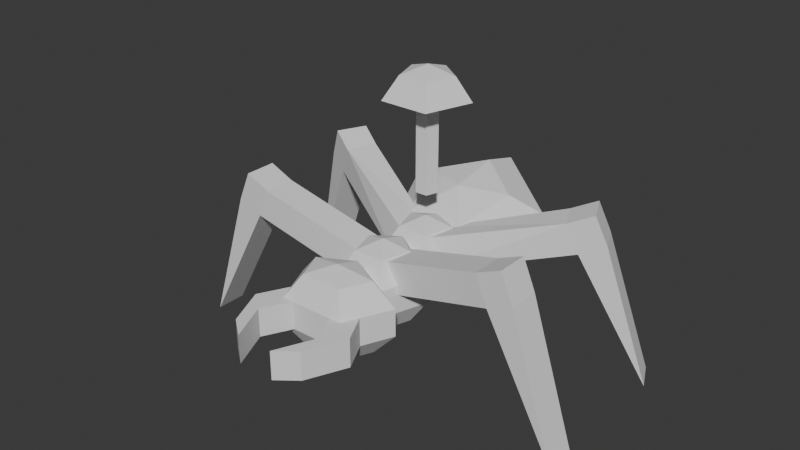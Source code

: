 # Source: ant.blend  (saved by Blender 5.1.30; exported with 4.5.12 LTS)
import bpy
from mathutils import Matrix  # noqa: F401  (used for matrix-valued properties, if any)

bpy.ops.wm.read_factory_settings(use_empty=True)
scene = bpy.context.scene
scene.name = 'Scene'

# ---- collections
col_collection = bpy.data.collections.new('Collection'); scene.collection.children.link(col_collection)

# ---- world
world_world = bpy.data.worlds.new('World'); scene.world = world_world
world_world.use_nodes = True; world_world.node_tree.nodes.clear()
_N = world_world.node_tree.nodes; _L = world_world.node_tree.links
n0 = _N.new('ShaderNodeOutputWorld'); n0.name = 'World Output'; n0.location = (200, 100)
n1 = _N.new('ShaderNodeBackground'); n1.name = 'Background'; n1.location = (-200, 100)
n1.inputs[0].default_value = (0.05088, 0.05088, 0.05088, 1.0)
_L.new(n1.outputs[0], n0.inputs[0])
n0.is_active_output = True
world_world.color = (0.05088, 0.05088, 0.05088)
world_world.sun_shadow_jitter_overblur = 0.0

# ---- meshes
me_sphere = bpy.data.meshes.new('Sphere')
me_sphere.from_pydata([(6.563e-09, 2.463, 1.297), (6.563e-09, 3.622, 1.505), (6.563e-09, 4.466, 1.274), (6.563e-09, 4.672, 0.6912), (6.563e-09, 4.162, -0.01992), (6.563e-09, 3.13, -0.5879), (1.057, 2.865, 1.237), (1.711, 3.241, 0.84), (1.711, 3.448, 0.2574), (1.057, 3.405, -0.288), (0.6534, 1.64, 0.8035), (1.057, 1.259, 0.1382), (1.057, 1.466, -0.4444), (0.6534, 2.18, -0.7218), (-0.6534, 1.64, 0.8035), (-1.057, 1.259, 0.1382), (-1.057, 1.466, -0.4444), (-0.6534, 2.18, -0.7218), (-1.057, 2.865, 1.237), (-1.711, 3.241, 0.84), (-1.711, 3.448, 0.2574), (-1.057, 3.405, -0.288)], [], [(5, 4, 9), (3, 2, 7, 8), (1, 0, 6), (4, 3, 8, 9), (2, 1, 6, 7), (5, 9, 13), (8, 7, 11, 12), (6, 0, 10), (9, 8, 12, 13), (7, 6, 10, 11), (5, 13, 17), (12, 11, 15, 16), (10, 0, 14), (13, 12, 16, 17), (11, 10, 14, 15), (5, 17, 21), (16, 15, 19, 20), (14, 0, 18), (17, 16, 20, 21), (15, 14, 18, 19), (5, 21, 4), (20, 19, 2, 3), (18, 0, 1), (21, 20, 3, 4), (19, 18, 1, 2)])
_uv = me_sphere.uv_layers.new(name='UVMap')
_uv.uv.foreach_set('vector', [0.5, 0.0, 0.6, 0.2, 0.4, 0.2, 0.6, 0.4, 0.6, 0.6, 0.4, 0.6, 0.4, 0.4, 0.6, 0.8, 0.5, 1.0, 0.4, 0.8, 0.6, 0.2, 0.6, 0.4, 0.4, 0.4, 0.4, 0.2, 0.6, 0.6, 0.6, 0.8, 0.4, 0.8, 0.4, 0.6, 0.3, 0.0, 0.4, 0.2, 0.2, 0.2, 0.4, 0.4, 0.4, 0.6, 0.2, 0.6, 0.2, 0.4, 0.4, 0.8, 0.3, 1.0, 0.2, 0.8, 0.4, 0.2, 0.4, 0.4, 0.2, 0.4, 0.2, 0.2, 0.4, 0.6, 0.4, 0.8, 0.2, 0.8, 0.2, 0.6, 0.1, 0.0, 0.2, 0.2, 0.0, 0.2, 0.2, 0.4, 0.2, 0.6, 2.98e-08, 0.6, 2.98e-08, 0.4, 0.2, 0.8, 0.1, 1.0, 0.0, 0.8, 0.2, 0.2, 0.2, 0.4, 2.98e-08, 0.4, 0.0, 0.2, 0.2, 0.6, 0.2, 0.8, 0.0, 0.8, 2.98e-08, 0.6, 0.9, 0.0, 1.0, 0.2, 0.8, 0.2, 1.0, 0.4, 1.0, 0.6, 0.8, 0.6, 0.8, 0.4, 1.0, 0.8, 0.9, 1.0, 0.8, 0.8, 1.0, 0.2, 1.0, 0.4, 0.8, 0.4, 0.8, 0.2, 1.0, 0.6, 1.0, 0.8, 0.8, 0.8, 0.8, 0.6, 0.7, 0.0, 0.8, 0.2, 0.6, 0.2, 0.8, 0.4, 0.8, 0.6, 0.6, 0.6, 0.6, 0.4, 0.8, 0.8, 0.7, 1.0, 0.6, 0.8, 0.8, 0.2, 0.8, 0.4, 0.6, 0.4, 0.6, 0.2, 0.8, 0.6, 0.8, 0.8, 0.6, 0.8, 0.6, 0.6])
me_sphere.update()
me_sphere_001 = bpy.data.meshes.new('Sphere.001')
me_sphere_001.from_pydata([(0.0, 1.373, 1.0), (0.0, 1.961, 0.809), (0.0, 2.324, 0.309), (0.0, 2.324, -0.309), (0.0, 1.961, -0.809), (0.0, 1.373, -1.0), (0.559, 1.555, 0.809), (0.9045, 1.667, 0.309), (0.9045, 1.667, -0.309), (0.559, 1.555, -0.809), (0.3455, 0.8977, 0.809), (0.559, 0.6038, 0.309), (0.559, 0.6038, -0.309), (0.3455, 0.8977, -0.809), (-0.3455, 0.8977, 0.809), (-0.559, 0.6038, 0.309), (-0.559, 0.6038, -0.309), (-0.3455, 0.8977, -0.809), (-0.559, 1.555, 0.809), (-0.9045, 1.667, 0.309), (-0.9045, 1.667, -0.309), (-0.559, 1.555, -0.809)], [], [(5, 4, 9), (3, 2, 7, 8), (1, 0, 6), (4, 3, 8, 9), (2, 1, 6, 7), (5, 9, 13), (8, 7, 11, 12), (6, 0, 10), (9, 8, 12, 13), (7, 6, 10, 11), (5, 13, 17), (12, 11, 15, 16), (10, 0, 14), (13, 12, 16, 17), (11, 10, 14, 15), (5, 17, 21), (16, 15, 19, 20), (14, 0, 18), (17, 16, 20, 21), (15, 14, 18, 19), (5, 21, 4), (20, 19, 2, 3), (18, 0, 1), (21, 20, 3, 4), (19, 18, 1, 2)])
_uv = me_sphere_001.uv_layers.new(name='UVMap')
_uv.uv.foreach_set('vector', [0.5, 0.0, 0.6, 0.2, 0.4, 0.2, 0.6, 0.4, 0.6, 0.6, 0.4, 0.6, 0.4, 0.4, 0.6, 0.8, 0.5, 1.0, 0.4, 0.8, 0.6, 0.2, 0.6, 0.4, 0.4, 0.4, 0.4, 0.2, 0.6, 0.6, 0.6, 0.8, 0.4, 0.8, 0.4, 0.6, 0.3, 0.0, 0.4, 0.2, 0.2, 0.2, 0.4, 0.4, 0.4, 0.6, 0.2, 0.6, 0.2, 0.4, 0.4, 0.8, 0.3, 1.0, 0.2, 0.8, 0.4, 0.2, 0.4, 0.4, 0.2, 0.4, 0.2, 0.2, 0.4, 0.6, 0.4, 0.8, 0.2, 0.8, 0.2, 0.6, 0.1, 0.0, 0.2, 0.2, 0.0, 0.2, 0.2, 0.4, 0.2, 0.6, 2.98e-08, 0.6, 2.98e-08, 0.4, 0.2, 0.8, 0.1, 1.0, 0.0, 0.8, 0.2, 0.2, 0.2, 0.4, 2.98e-08, 0.4, 0.0, 0.2, 0.2, 0.6, 0.2, 0.8, 0.0, 0.8, 2.98e-08, 0.6, 0.9, 0.0, 1.0, 0.2, 0.8, 0.2, 1.0, 0.4, 1.0, 0.6, 0.8, 0.6, 0.8, 0.4, 1.0, 0.8, 0.9, 1.0, 0.8, 0.8, 1.0, 0.2, 1.0, 0.4, 0.8, 0.4, 0.8, 0.2, 1.0, 0.6, 1.0, 0.8, 0.8, 0.8, 0.8, 0.6, 0.7, 0.0, 0.8, 0.2, 0.6, 0.2, 0.8, 0.4, 0.8, 0.6, 0.6, 0.6, 0.6, 0.4, 0.8, 0.8, 0.7, 1.0, 0.6, 0.8, 0.8, 0.2, 0.8, 0.4, 0.6, 0.4, 0.6, 0.2, 0.8, 0.6, 0.8, 0.8, 0.6, 0.8, 0.6, 0.6])
me_sphere_001.update()
me_sphere_002 = bpy.data.meshes.new('Sphere.002')
me_sphere_002.from_pydata([(0.0, 0.0, 1.0), (0.0, 0.5878, 0.809), (0.0, 0.9511, 0.309), (0.0, 0.9511, -0.309), (0.0, 0.5878, -0.809), (0.0, 0.0, -1.0), (0.559, 0.1816, 0.809), (0.9045, 0.2939, 0.309), (0.9045, 0.2939, -0.309), (0.559, 0.1816, -0.809), (0.3455, -0.4755, 0.809), (0.559, -0.7694, 0.309), (0.559, -0.7694, -0.309), (0.3455, -0.4755, -0.809), (-0.3455, -0.4755, 0.809), (-0.559, -0.7694, 0.309), (-0.559, -0.7694, -0.309), (-0.3455, -0.4755, -0.809), (-0.559, 0.1816, 0.809), (-0.9045, 0.2939, 0.309), (-0.9045, 0.2939, -0.309), (-0.559, 0.1816, -0.809)], [], [(5, 4, 9), (3, 2, 7, 8), (1, 0, 6), (4, 3, 8, 9), (2, 1, 6, 7), (5, 9, 13), (8, 7, 11, 12), (6, 0, 10), (9, 8, 12, 13), (7, 6, 10, 11), (5, 13, 17), (12, 11, 15, 16), (10, 0, 14), (13, 12, 16, 17), (11, 10, 14, 15), (5, 17, 21), (16, 15, 19, 20), (14, 0, 18), (17, 16, 20, 21), (15, 14, 18, 19), (5, 21, 4), (20, 19, 2, 3), (18, 0, 1), (21, 20, 3, 4), (19, 18, 1, 2)])
_uv = me_sphere_002.uv_layers.new(name='UVMap')
_uv.uv.foreach_set('vector', [0.5, 0.0, 0.6, 0.2, 0.4, 0.2, 0.6, 0.4, 0.6, 0.6, 0.4, 0.6, 0.4, 0.4, 0.6, 0.8, 0.5, 1.0, 0.4, 0.8, 0.6, 0.2, 0.6, 0.4, 0.4, 0.4, 0.4, 0.2, 0.6, 0.6, 0.6, 0.8, 0.4, 0.8, 0.4, 0.6, 0.3, 0.0, 0.4, 0.2, 0.2, 0.2, 0.4, 0.4, 0.4, 0.6, 0.2, 0.6, 0.2, 0.4, 0.4, 0.8, 0.3, 1.0, 0.2, 0.8, 0.4, 0.2, 0.4, 0.4, 0.2, 0.4, 0.2, 0.2, 0.4, 0.6, 0.4, 0.8, 0.2, 0.8, 0.2, 0.6, 0.1, 0.0, 0.2, 0.2, 0.0, 0.2, 0.2, 0.4, 0.2, 0.6, 2.98e-08, 0.6, 2.98e-08, 0.4, 0.2, 0.8, 0.1, 1.0, 0.0, 0.8, 0.2, 0.2, 0.2, 0.4, 2.98e-08, 0.4, 0.0, 0.2, 0.2, 0.6, 0.2, 0.8, 0.0, 0.8, 2.98e-08, 0.6, 0.9, 0.0, 1.0, 0.2, 0.8, 0.2, 1.0, 0.4, 1.0, 0.6, 0.8, 0.6, 0.8, 0.4, 1.0, 0.8, 0.9, 1.0, 0.8, 0.8, 1.0, 0.2, 1.0, 0.4, 0.8, 0.4, 0.8, 0.2, 1.0, 0.6, 1.0, 0.8, 0.8, 0.8, 0.8, 0.6, 0.7, 0.0, 0.8, 0.2, 0.6, 0.2, 0.8, 0.4, 0.8, 0.6, 0.6, 0.6, 0.6, 0.4, 0.8, 0.8, 0.7, 1.0, 0.6, 0.8, 0.8, 0.2, 0.8, 0.4, 0.6, 0.4, 0.6, 0.2, 0.8, 0.6, 0.8, 0.8, 0.6, 0.8, 0.6, 0.6])
me_sphere_002.update()
me_sphere_003 = bpy.data.meshes.new('Sphere.003')
me_sphere_003.from_pydata([(0.0, -1.378, 1.0), (0.0, -0.7898, 0.809), (0.0, -0.4266, 0.309), (0.0, -0.4266, -0.309), (0.0, -0.7898, -0.809), (0.0, -1.378, -1.0), (0.559, -1.196, 0.809), (0.9045, -1.084, 0.309), (0.9045, -1.084, -0.309), (0.559, -1.196, -0.809), (0.3455, -1.853, 0.809), (0.559, -2.147, 0.309), (0.559, -2.147, -0.309), (0.3455, -1.853, -0.809), (-0.3455, -1.853, 0.809), (-0.559, -2.147, 0.309), (-0.559, -2.147, -0.309), (-0.3455, -1.853, -0.809), (-0.559, -1.196, 0.809), (-0.9045, -1.084, 0.309), (-0.9045, -1.084, -0.309), (-0.559, -1.196, -0.809)], [], [(5, 4, 9), (3, 2, 7, 8), (1, 0, 6), (4, 3, 8, 9), (2, 1, 6, 7), (5, 9, 13), (8, 7, 11, 12), (6, 0, 10), (9, 8, 12, 13), (7, 6, 10, 11), (5, 13, 17), (12, 11, 15, 16), (10, 0, 14), (13, 12, 16, 17), (11, 10, 14, 15), (5, 17, 21), (16, 15, 19, 20), (14, 0, 18), (17, 16, 20, 21), (15, 14, 18, 19), (5, 21, 4), (20, 19, 2, 3), (18, 0, 1), (21, 20, 3, 4), (19, 18, 1, 2)])
_uv = me_sphere_003.uv_layers.new(name='UVMap')
_uv.uv.foreach_set('vector', [0.5, 0.0, 0.6, 0.2, 0.4, 0.2, 0.6, 0.4, 0.6, 0.6, 0.4, 0.6, 0.4, 0.4, 0.6, 0.8, 0.5, 1.0, 0.4, 0.8, 0.6, 0.2, 0.6, 0.4, 0.4, 0.4, 0.4, 0.2, 0.6, 0.6, 0.6, 0.8, 0.4, 0.8, 0.4, 0.6, 0.3, 0.0, 0.4, 0.2, 0.2, 0.2, 0.4, 0.4, 0.4, 0.6, 0.2, 0.6, 0.2, 0.4, 0.4, 0.8, 0.3, 1.0, 0.2, 0.8, 0.4, 0.2, 0.4, 0.4, 0.2, 0.4, 0.2, 0.2, 0.4, 0.6, 0.4, 0.8, 0.2, 0.8, 0.2, 0.6, 0.1, 0.0, 0.2, 0.2, 0.0, 0.2, 0.2, 0.4, 0.2, 0.6, 2.98e-08, 0.6, 2.98e-08, 0.4, 0.2, 0.8, 0.1, 1.0, 0.0, 0.8, 0.2, 0.2, 0.2, 0.4, 2.98e-08, 0.4, 0.0, 0.2, 0.2, 0.6, 0.2, 0.8, 0.0, 0.8, 2.98e-08, 0.6, 0.9, 0.0, 1.0, 0.2, 0.8, 0.2, 1.0, 0.4, 1.0, 0.6, 0.8, 0.6, 0.8, 0.4, 1.0, 0.8, 0.9, 1.0, 0.8, 0.8, 1.0, 0.2, 1.0, 0.4, 0.8, 0.4, 0.8, 0.2, 1.0, 0.6, 1.0, 0.8, 0.8, 0.8, 0.8, 0.6, 0.7, 0.0, 0.8, 0.2, 0.6, 0.2, 0.8, 0.4, 0.8, 0.6, 0.6, 0.6, 0.6, 0.4, 0.8, 0.8, 0.7, 1.0, 0.6, 0.8, 0.8, 0.2, 0.8, 0.4, 0.6, 0.4, 0.6, 0.2, 0.8, 0.6, 0.8, 0.8, 0.6, 0.8, 0.6, 0.6])
me_sphere_003.update()
me_cube_001 = bpy.data.meshes.new('Cube.001')
me_cube_001.from_pydata([(-2.394, -4.652, -0.6116), (-2.394, -4.652, 0.6116), (-1.739, -3.374, -0.6116), (-1.739, -3.374, 0.6116), (-1.552, -5.311, -0.6116), (-1.552, -5.311, 0.6116), (-0.898, -4.033, -0.6116), (-0.898, -4.033, 0.6116), (-1.638, -6.354, -0.6116), (-1.638, -6.354, 0.6116), (-0.7961, -7.012, -0.6116), (-0.7961, -7.012, 0.6116)], [], [(0, 1, 3, 2), (2, 3, 7, 6), (6, 7, 5, 4), (4, 5, 11, 10), (2, 6, 4, 0), (7, 3, 1, 5), (10, 11, 9, 8), (1, 0, 8, 9), (0, 4, 10, 8), (5, 1, 9, 11)])
_uv = me_cube_001.uv_layers.new(name='UVMap')
_uv.uv.foreach_set('vector', [0.375, 0.0, 0.625, 0.0, 0.625, 0.25, 0.375, 0.25, 0.375, 0.25, 0.625, 0.25, 0.625, 0.5, 0.375, 0.5, 0.375, 0.5, 0.625, 0.5, 0.625, 0.75, 0.375, 0.75, 0.375, 0.75, 0.625, 0.75, 0.625, 0.75, 0.375, 0.75, 0.125, 0.5, 0.375, 0.5, 0.375, 0.75, 0.125, 0.75, 0.625, 0.5, 0.875, 0.5, 0.875, 0.75, 0.625, 0.75, 0.375, 0.75, 0.625, 0.75, 0.625, 1.0, 0.375, 1.0, 0.625, 0.0, 0.375, 0.0, 0.375, 0.0, 0.625, 0.0, 0.125, 0.75, 0.375, 0.75, 0.375, 0.75, 0.125, 0.75, 0.625, 0.75, 0.875, 0.75, 0.875, 0.75, 0.625, 0.75])
me_cube_001.update()
me_cube_002 = bpy.data.meshes.new('Cube.002')
me_cube_002.from_pydata([(-6.53, -1.288, 1.712), (-5.915, -1.288, 3.149), (-6.53, 0.2746, 1.712), (-5.915, 0.2746, 3.149), (-1.135, -0.7814, 0.1055), (-0.5208, -0.7814, 1.543), (-1.135, 0.7814, 0.1055), (-0.5208, 0.7814, 1.543), (-7.77, -1.288, 2.243), (-7.156, -1.288, 3.68), (-7.77, 0.2746, 2.243), (-7.156, 0.2746, 3.68), (-9.991, -1.288, -4.669), (-9.991, 0.2746, -4.669), (6.53, -1.288, 1.712), (5.915, -1.288, 3.149), (6.53, 0.2746, 1.712), (5.915, 0.2746, 3.149), (1.135, -0.7814, 0.1055), (0.5208, -0.7814, 1.543), (1.135, 0.7814, 0.1055), (0.5208, 0.7814, 1.543), (7.77, -1.288, 2.243), (7.156, -1.288, 3.68), (7.77, 0.2746, 2.243), (7.156, 0.2746, 3.68), (9.991, -1.288, -4.669), (9.991, 0.2746, -4.669)], [], [(1, 3, 11, 9), (2, 3, 7, 6), (6, 7, 5, 4), (4, 5, 1, 0), (2, 6, 4, 0), (7, 3, 1, 5), (8, 9, 11, 10), (2, 0, 12, 13), (3, 2, 10, 11), (0, 1, 9, 8), (0, 8, 12), (8, 10, 13, 12), (10, 2, 13), (15, 23, 25, 17), (16, 20, 21, 17), (20, 18, 19, 21), (18, 14, 15, 19), (16, 14, 18, 20), (21, 19, 15, 17), (22, 24, 25, 23), (16, 27, 26, 14), (17, 25, 24, 16), (14, 22, 23, 15), (14, 26, 22), (22, 26, 27, 24), (24, 27, 16)])
_uv = me_cube_002.uv_layers.new(name='UVMap')
_uv.uv.foreach_set('vector', [0.875, 0.75, 0.875, 0.5, 0.875, 0.5, 0.875, 0.75, 0.375, 0.25, 0.625, 0.25, 0.625, 0.5, 0.375, 0.5, 0.375, 0.5, 0.625, 0.5, 0.625, 0.75, 0.375, 0.75, 0.375, 0.75, 0.625, 0.75, 0.625, 1.0, 0.375, 1.0, 0.125, 0.5, 0.375, 0.5, 0.375, 0.75, 0.125, 0.75, 0.625, 0.5, 0.875, 0.5, 0.875, 0.75, 0.625, 0.75, 0.375, 0.0, 0.625, 0.0, 0.625, 0.25, 0.375, 0.25, 0.125, 0.5, 0.125, 0.75, 0.125, 0.75, 0.125, 0.5, 0.625, 0.25, 0.375, 0.25, 0.375, 0.25, 0.625, 0.25, 0.375, 1.0, 0.625, 1.0, 0.625, 1.0, 0.375, 1.0, 0.375, 1.0, 0.375, 1.0, 0.375, 1.0, 0.375, 0.0, 0.375, 0.25, 0.375, 0.25, 0.375, 0.0, 0.375, 0.25, 0.375, 0.25, 0.375, 0.25, 0.875, 0.75, 0.875, 0.75, 0.875, 0.5, 0.875, 0.5, 0.375, 0.25, 0.375, 0.5, 0.625, 0.5, 0.625, 0.25, 0.375, 0.5, 0.375, 0.75, 0.625, 0.75, 0.625, 0.5, 0.375, 0.75, 0.375, 1.0, 0.625, 1.0, 0.625, 0.75, 0.125, 0.5, 0.125, 0.75, 0.375, 0.75, 0.375, 0.5, 0.625, 0.5, 0.625, 0.75, 0.875, 0.75, 0.875, 0.5, 0.375, 0.0, 0.375, 0.25, 0.625, 0.25, 0.625, 0.0, 0.125, 0.5, 0.125, 0.5, 0.125, 0.75, 0.125, 0.75, 0.625, 0.25, 0.625, 0.25, 0.375, 0.25, 0.375, 0.25, 0.375, 1.0, 0.375, 1.0, 0.625, 1.0, 0.625, 1.0, 0.375, 1.0, 0.375, 1.0, 0.375, 1.0, 0.375, 0.0, 0.375, 0.0, 0.375, 0.25, 0.375, 0.25, 0.375, 0.25, 0.375, 0.25, 0.375, 0.25])
me_cube_002.update()
me_cube_003 = bpy.data.meshes.new('Cube.003')
me_cube_003.from_pydata([(-6.957, 4.957, 1.712), (-6.402, 4.693, 3.149), (-6.285, 6.368, 1.712), (-5.731, 6.104, 3.149), (-1.135, 1.983, 0.1055), (-0.5208, 1.983, 1.543), (-1.135, 3.546, 0.1055), (-0.5208, 3.546, 1.543), (-8.077, 5.49, 2.243), (-7.523, 5.226, 3.68), (-7.406, 6.901, 2.243), (-6.851, 6.637, 3.68), (-10.08, 6.444, -4.669), (-9.411, 7.855, -4.669)], [], [(1, 3, 11, 9), (2, 3, 7, 6), (6, 7, 5, 4), (4, 5, 1, 0), (2, 6, 4, 0), (7, 3, 1, 5), (8, 9, 11, 10), (2, 0, 12, 13), (3, 2, 10, 11), (0, 1, 9, 8), (0, 8, 12), (8, 10, 13, 12), (10, 2, 13)])
_uv = me_cube_003.uv_layers.new(name='UVMap')
_uv.uv.foreach_set('vector', [0.875, 0.75, 0.875, 0.5, 0.875, 0.5, 0.875, 0.75, 0.375, 0.25, 0.625, 0.25, 0.625, 0.5, 0.375, 0.5, 0.375, 0.5, 0.625, 0.5, 0.625, 0.75, 0.375, 0.75, 0.375, 0.75, 0.625, 0.75, 0.625, 1.0, 0.375, 1.0, 0.125, 0.5, 0.375, 0.5, 0.375, 0.75, 0.125, 0.75, 0.625, 0.5, 0.875, 0.5, 0.875, 0.75, 0.625, 0.75, 0.375, 0.0, 0.625, 0.0, 0.625, 0.25, 0.375, 0.25, 0.125, 0.5, 0.125, 0.75, 0.125, 0.75, 0.125, 0.5, 0.625, 0.25, 0.375, 0.25, 0.375, 0.25, 0.625, 0.25, 0.375, 1.0, 0.625, 1.0, 0.625, 1.0, 0.375, 1.0, 0.375, 1.0, 0.375, 1.0, 0.375, 1.0, 0.375, 0.0, 0.375, 0.25, 0.375, 0.25, 0.375, 0.0, 0.375, 0.25, 0.375, 0.25, 0.375, 0.25])
me_cube_003.update()
me_cylinder = bpy.data.meshes.new('Cylinder')
me_cylinder.from_pydata([(0.03109, 6.726, 6.5), (0.03109, 6.726, 17.45), (0.9821, 6.035, 6.5), (0.9821, 6.035, 17.45), (0.6189, 4.917, 6.5), (0.6189, 4.917, 17.45), (-0.5567, 4.917, 6.5), (-0.5567, 4.917, 17.45), (-0.92, 6.035, 6.5), (-0.92, 6.035, 17.45), (0.0, 5.722, 18.02), (0.0, 8.171, 17.23), (0.0, 9.685, 15.14), (2.329, 6.479, 17.23), (3.769, 6.947, 15.14), (1.44, 3.741, 17.23), (2.329, 2.516, 15.14), (-1.44, 3.741, 17.23), (-2.329, 2.516, 15.14), (-2.329, 6.479, 17.23), (-3.769, 6.947, 15.14)], [], [(0, 1, 3, 2), (2, 3, 5, 4), (4, 5, 7, 6), (3, 1, 9, 7, 5), (6, 7, 9, 8), (8, 9, 1, 0), (0, 2, 4, 6, 8), (11, 10, 13), (12, 11, 13, 14), (13, 10, 15), (14, 13, 15, 16), (15, 10, 17), (16, 15, 17, 18), (17, 10, 19), (18, 17, 19, 20), (19, 10, 11), (20, 19, 11, 12)])
_uv = me_cylinder.uv_layers.new(name='UVMap')
_uv.uv.foreach_set('vector', [1.0, 0.5, 1.0, 1.0, 0.8, 1.0, 0.8, 0.5, 0.8, 0.5, 0.8, 1.0, 0.6, 1.0, 0.6, 0.5, 0.6, 0.5, 0.6, 1.0, 0.4, 1.0, 0.4, 0.5, 0.4783, 0.3242, 0.25, 0.49, 0.02175, 0.3242, 0.1089, 0.05584, 0.3911, 0.05584, 0.4, 0.5, 0.4, 1.0, 0.2, 1.0, 0.2, 0.5, 0.2, 0.5, 0.2, 1.0, 2.98e-08, 1.0, 2.98e-08, 0.5, 0.75, 0.49, 0.9783, 0.3242, 0.8911, 0.05584, 0.6089, 0.05584, 0.5217, 0.3242, 0.6, 0.8, 0.5, 1.0, 0.4, 0.8, 0.6, 0.6, 0.6, 0.8, 0.4, 0.8, 0.4, 0.6, 0.4, 0.8, 0.3, 1.0, 0.2, 0.8, 0.4, 0.6, 0.4, 0.8, 0.2, 0.8, 0.2, 0.6, 0.2, 0.8, 0.1, 1.0, 0.0, 0.8, 0.2, 0.6, 0.2, 0.8, 0.0, 0.8, 2.98e-08, 0.6, 1.0, 0.8, 0.9, 1.0, 0.8, 0.8, 1.0, 0.6, 1.0, 0.8, 0.8, 0.8, 0.8, 0.6, 0.8, 0.8, 0.7, 1.0, 0.6, 0.8, 0.8, 0.6, 0.8, 0.8, 0.6, 0.8, 0.6, 0.6])
me_cylinder.update()

# ---- objects
ob_sphere = bpy.data.objects.new('Sphere', me_sphere)
ob_sphere_001 = bpy.data.objects.new('Sphere.001', me_sphere_001)
ob_sphere_002 = bpy.data.objects.new('Sphere.002', me_sphere_002)
ob_sphere_003 = bpy.data.objects.new('Sphere.003', me_sphere_003)
ob_cube = bpy.data.objects.new('Cube', me_cube_001)
ob_cube_001 = bpy.data.objects.new('Cube.001', me_cube_002)
ob_cube_002 = bpy.data.objects.new('Cube.002', me_cube_003)
ob_shroom = bpy.data.objects.new('shroom', me_cylinder)

# ---- transforms, parenting, visibility, modifiers, constraints
ob_sphere.location = (0.0, 0.0, 0.0)
ob_sphere.scale = (0.3556, 0.3556, 0.3556)
ob_sphere_001.location = (0.0, 0.0, 0.0)
ob_sphere_001.scale = (0.3556, 0.3556, 0.3556)
ob_sphere_002.location = (0.0, 0.0, 0.0)
ob_sphere_002.scale = (0.3556, 0.3556, 0.3556)
ob_sphere_003.location = (0.0, 0.0, 0.0)
ob_sphere_003.scale = (0.4792, 0.3556, 0.3556)
ob_cube.location = (0.0, 0.0, 0.0)
ob_cube.scale = (0.1847, 0.1847, 0.1847)
_m = ob_cube.modifiers.new('Mirror', 'MIRROR')
ob_cube_001.location = (0.0, 0.0, 0.0)
ob_cube_001.scale = (0.1626, 0.1626, 0.1626)
ob_cube_002.location = (0.0, 0.0, 0.0)
ob_cube_002.scale = (0.1626, 0.1626, 0.1626)
_m = ob_cube_002.modifiers.new('Mirror', 'MIRROR')
ob_shroom.location = (0.0, 0.0, 0.0)
ob_shroom.scale = (0.08534, 0.08534, 0.08534)

# ---- collection membership
col_collection.objects.link(ob_sphere)
col_collection.objects.link(ob_sphere_001)
col_collection.objects.link(ob_sphere_002)
col_collection.objects.link(ob_sphere_003)
col_collection.objects.link(ob_cube)
col_collection.objects.link(ob_cube_001)
col_collection.objects.link(ob_cube_002)
col_collection.objects.link(ob_shroom)

# ---- scene / render settings (as saved in the file)
scene.frame_start = 1; scene.frame_end = 250; scene.frame_set(1)
scene.render.engine = 'BLENDER_EEVEE_NEXT'
scene.render.bake_bias = 0.0
scene.render.bake_samples = 0
scene.cycles.sampling_pattern = 'TABULATED_SOBOL'
scene.eevee.use_volume_custom_range = False
bpy.context.view_layer.update()

# ---- added for rendering (the .blend has no active camera and no usable light): camera, sun
cam_auto = bpy.data.cameras.new('AutoCamera')
cam_auto.lens = 50.0
cam_auto.sensor_width = 36.0
cam_auto.clip_end = 1000.0
ob_auto_camera = bpy.data.objects.new('AutoCamera', cam_auto)
scene.collection.objects.link(ob_auto_camera)
ob_auto_camera.location = (4.6049, -5.34273, 4.07319)
ob_auto_camera.rotation_euler = (1.09748, -7.21219e-08, 0.694738)
scene.camera = ob_auto_camera
light_auto_sun = bpy.data.lights.new('AutoSun', 'SUN')
light_auto_sun.energy = 3.0
light_auto_sun.angle = 0.0523599
ob_auto_sun = bpy.data.objects.new('AutoSun', light_auto_sun)
scene.collection.objects.link(ob_auto_sun)
ob_auto_sun.rotation_euler = (0.872665, 0.174533, 0.523599)
bpy.context.view_layer.update()
